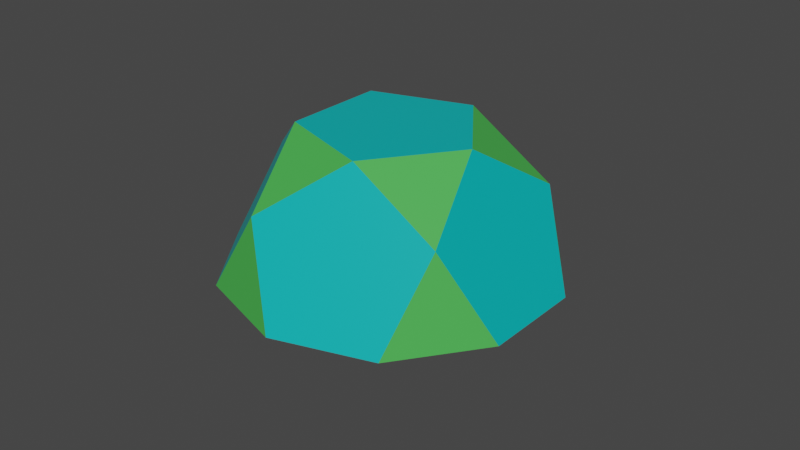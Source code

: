 # Source: J6.RotondaPentagonal.blend  (saved by Blender 3.2.14; exported with 4.5.12 LTS)
import bpy
from mathutils import Matrix  # noqa: F401  (used for matrix-valued properties, if any)

bpy.ops.wm.read_factory_settings(use_empty=True)
scene = bpy.context.scene
scene.name = 'Scene'

# ---- collections
col_collection = bpy.data.collections.new('Collection'); scene.collection.children.link(col_collection)

# ---- materials (node trees are filled in below, after node groups)
mat_material = bpy.data.materials.new('Material')
mat_material.alpha_threshold = 0.0
mat_material.use_transparent_shadow = False
mat_material.line_color = (0.0, 0.0, 0.0, 1.0)
mat_material_001 = bpy.data.materials.new('Material.001')
mat_material_001.use_transparent_shadow = False
mat_material_002 = bpy.data.materials.new('Material.002')
mat_material_002.use_transparent_shadow = False

# ---- material node trees
mat_material.use_nodes = True; mat_material.node_tree.nodes.clear()
_N = mat_material.node_tree.nodes; _L = mat_material.node_tree.links
n0 = _N.new('ShaderNodeOutputMaterial'); n0.name = 'Material Output'; n0.location = (300, 300)
n1 = _N.new('ShaderNodeBsdfPrincipled'); n1.name = 'Principled BSDF'; n1.location = (10, 300)
n1.distribution = 'GGX'
n1.subsurface_method = 'RANDOM_WALK_SKIN'
n1.inputs[0].default_value = (0.0009099, 0.4678, 0.4735, 1.0)
n1.inputs[2].default_value = 0.4
n1.inputs[3].default_value = 1.45
n1.inputs[27].default_value = (0.0, 0.0, 0.0, 1.0)
n1.inputs[28].default_value = 1.0
_L.new(n1.outputs[0], n0.inputs[0])
n0.is_active_output = True
mat_material_001.use_nodes = True; mat_material_001.node_tree.nodes.clear()
_N = mat_material_001.node_tree.nodes; _L = mat_material_001.node_tree.links
n0 = _N.new('ShaderNodeBsdfPrincipled'); n0.name = 'Principled BSDF'; n0.location = (10, 300)
n0.distribution = 'GGX'
n0.subsurface_method = 'RANDOM_WALK_SKIN'
n0.inputs[0].default_value = (0.06848, 0.4735, 0.07819, 1.0)
n0.inputs[3].default_value = 1.45
n0.inputs[27].default_value = (0.0, 0.0, 0.0, 1.0)
n0.inputs[28].default_value = 1.0
n1 = _N.new('ShaderNodeOutputMaterial'); n1.name = 'Material Output'; n1.location = (300, 300)
_L.new(n0.outputs[0], n1.inputs[0])
n1.is_active_output = True
mat_material_002.use_nodes = True; mat_material_002.node_tree.nodes.clear()
_N = mat_material_002.node_tree.nodes; _L = mat_material_002.node_tree.links
n0 = _N.new('ShaderNodeBsdfPrincipled'); n0.name = 'Principled BSDF'; n0.location = (10, 300)
n0.distribution = 'GGX'
n0.subsurface_method = 'RANDOM_WALK_SKIN'
n0.inputs[0].default_value = (0.05448, 0.552, 0.05448, 1.0)
n0.inputs[3].default_value = 1.45
n0.inputs[27].default_value = (0.0, 0.0, 0.0, 1.0)
n0.inputs[28].default_value = 1.0
n1 = _N.new('ShaderNodeOutputMaterial'); n1.name = 'Material Output'; n1.location = (300, 300)
_L.new(n0.outputs[0], n1.inputs[0])
n1.is_active_output = True

# ---- world
world_world = bpy.data.worlds.new('World'); scene.world = world_world
world_world.use_nodes = True; world_world.node_tree.nodes.clear()
_N = world_world.node_tree.nodes; _L = world_world.node_tree.links
n0 = _N.new('ShaderNodeOutputWorld'); n0.name = 'World Output'; n0.location = (300, 300)
n1 = _N.new('ShaderNodeBackground'); n1.name = 'Background'; n1.location = (10, 300)
n1.inputs[0].default_value = (0.05088, 0.05088, 0.05088, 1.0)
_L.new(n1.outputs[0], n0.inputs[0])
n0.is_active_output = True
world_world.color = (0.05088, 0.05088, 0.05088)
world_world.use_sun_shadow = False
world_world.sun_shadow_jitter_overblur = 0.0

# ---- meshes
me_j6_rotondapentagonal = bpy.data.meshes.new('J6.Rotondapentagonal')
me_j6_rotondapentagonal.from_pydata([(8.09, -3.09, -5.0), (0.0, 0.0, -10.0), (8.09, 3.09, -5.0), (3.09, 5.0, -8.09), (-3.09, 5.0, -8.09), (3.09, -5.0, -8.09), (-3.09, -5.0, -8.09), (0.0, 10.0, 0.0), (10.0, 0.0, 0.0), (5.0, 8.09, 3.09), (8.09, 3.09, 5.0), (5.0, 8.09, -3.09), (8.09, -3.09, 5.0), (-5.0, 8.09, -3.09), (0.0, -10.0, 0.0), (5.0, -8.09, 3.09), (5.0, -8.09, -3.09), (-8.09, 3.09, -5.0), (-5.0, -8.09, -3.09), (-8.09, -3.09, -5.0)], [], [(0, 1, 2), (3, 2, 1), (4, 3, 1), (5, 1, 0), (6, 4, 1), (6, 1, 5), (7, 3, 4), (8, 0, 2), (8, 2, 9), (10, 9, 7), (10, 8, 9), (11, 3, 7), (11, 9, 2), (11, 7, 9), (11, 2, 3), (12, 8, 10), (12, 0, 8), (12, 10, 7), (13, 12, 7), (13, 7, 4), (14, 12, 13), (14, 6, 5), (15, 0, 12), (15, 12, 14), (16, 5, 0), (16, 14, 5), (16, 0, 15), (16, 15, 14), (17, 13, 4), (17, 4, 6), (17, 14, 13), (18, 6, 14), (18, 14, 17), (19, 17, 6), (19, 6, 18), (19, 18, 17)])
me_j6_rotondapentagonal.polygons.foreach_set('material_index', [0, 0, 1, 0, 0, 1, 0, 1, 0, 2, 0, 0, 0, 1, 1, 1, 0, 2, 2, 0, 2, 0, 0, 2, 1, 0, 0, 1, 1, 0, 2, 0, 2, 0, 1, 2])
me_j6_rotondapentagonal.materials.append(mat_material)
me_j6_rotondapentagonal.materials.append(mat_material_001)
me_j6_rotondapentagonal.materials.append(mat_material_002)
me_j6_rotondapentagonal.update()

# ---- objects
ob_j6_rotondapentagonal = bpy.data.objects.new('J6.Rotondapentagonal', me_j6_rotondapentagonal)

# ---- transforms, parenting, visibility, modifiers, constraints
ob_j6_rotondapentagonal.location = (0.0, 0.0, 0.1)
ob_j6_rotondapentagonal.rotation_euler = (-2.924e-07, -2.587, 8.314e-08)

# ---- collection membership
col_collection.objects.link(ob_j6_rotondapentagonal)

# ---- scene / render settings (as saved in the file)
scene.frame_start = 1; scene.frame_end = 250; scene.frame_set(1)
scene.render.engine = 'BLENDER_EEVEE_NEXT'
scene.cycles.sampling_pattern = 'TABULATED_SOBOL'
scene.cycles.use_light_tree = False
scene.view_settings.view_transform = 'Filmic'
bpy.context.view_layer.update()

# ---- added for rendering (the .blend has no active camera and no usable light): camera, sun
cam_auto = bpy.data.cameras.new('AutoCamera')
cam_auto.lens = 50.0
cam_auto.sensor_width = 36.0
cam_auto.clip_end = 1000.0
ob_auto_camera = bpy.data.objects.new('AutoCamera', cam_auto)
scene.collection.objects.link(ob_auto_camera)
ob_auto_camera.location = (35.5882, -42.1016, 30.7961)
ob_auto_camera.rotation_euler = (1.09748, -7.21219e-08, 0.694738)
scene.camera = ob_auto_camera
light_auto_sun = bpy.data.lights.new('AutoSun', 'SUN')
light_auto_sun.energy = 3.0
light_auto_sun.angle = 0.0523599
ob_auto_sun = bpy.data.objects.new('AutoSun', light_auto_sun)
scene.collection.objects.link(ob_auto_sun)
ob_auto_sun.rotation_euler = (0.872665, 0.174533, 0.523599)
bpy.context.view_layer.update()
